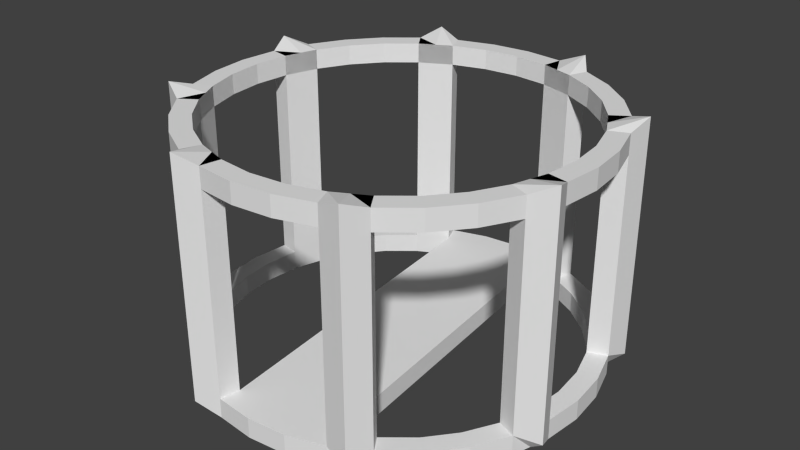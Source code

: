 # Source: GateHolder.blend  (saved by Blender 2.76.0; exported with 4.5.12 LTS)
import bpy
from mathutils import Matrix  # noqa: F401  (used for matrix-valued properties, if any)

bpy.ops.wm.read_factory_settings(use_empty=True)
scene = bpy.context.scene
scene.name = 'Scene'

# ---- collections
col_collection_1 = bpy.data.collections.new('Collection 1'); scene.collection.children.link(col_collection_1)

# ---- world
world_world = bpy.data.worlds.new('World'); scene.world = world_world
world_world.color = (0.05088, 0.05088, 0.05088)
world_world.use_sun_shadow = False
world_world.sun_shadow_jitter_overblur = 0.0
world_world.cycles.sampling_method = 'MANUAL'
world_world.cycles.sample_map_resolution = 256

# ---- meshes
me_circle_001 = bpy.data.meshes.new('Circle.001')
me_circle_001.from_pydata([(0.0, 1.0, 1.1), (-0.1951, 0.9808, 1.1), (-0.3827, 0.9239, 1.1), (-0.5556, 0.8315, 1.1), (-0.7071, 0.7071, 1.1), (-0.8315, 0.5556, 1.1), (-0.9239, 0.3827, 1.1), (-0.9808, 0.1951, 1.1), (-1.0, 7.55e-08, 1.1), (-0.9808, -0.1951, 1.1), (-0.9239, -0.3827, 1.1), (-0.8315, -0.5556, 1.1), (-0.7071, -0.7071, 1.1), (-0.5556, -0.8315, 1.1), (-0.3827, -0.9239, 1.1), (-0.1951, -0.9808, 1.1), (3.258e-07, -1.0, 1.1), (0.1951, -0.9808, 1.1), (0.3827, -0.9239, 1.1), (0.5556, -0.8315, 1.1), (0.7071, -0.7071, 1.1), (0.8315, -0.5556, 1.1), (0.9239, -0.3827, 1.1), (0.9808, -0.1951, 1.1), (1.0, 9.656e-07, 1.1), (0.9808, 0.1951, 1.1), (0.9239, 0.3827, 1.1), (0.8315, 0.5556, 1.1), (0.7071, 0.7071, 1.1), (0.5556, 0.8315, 1.1), (0.3827, 0.9239, 1.1), (0.1951, 0.9808, 1.1), (-1.187e-08, 0.9, 1.1), (-0.1756, 0.8827, 1.1), (-0.3444, 0.8315, 1.1), (-0.5, 0.7483, 1.1), (-0.6364, 0.6364, 1.1), (-0.7483, 0.5, 1.1), (-0.8315, 0.3444, 1.1), (-0.8827, 0.1756, 1.1), (-0.9, 9.645e-08, 1.1), (-0.8827, -0.1756, 1.1), (-0.8315, -0.3444, 1.1), (-0.7483, -0.5, 1.1), (-0.6364, -0.6364, 1.1), (-0.5, -0.7483, 1.1), (-0.3444, -0.8315, 1.1), (-0.1756, -0.8827, 1.1), (2.814e-07, -0.9, 1.1), (0.1756, -0.8827, 1.1), (0.3444, -0.8315, 1.1), (0.5, -0.7483, 1.1), (0.6364, -0.6364, 1.1), (0.7483, -0.5, 1.1), (0.8315, -0.3444, 1.1), (0.8827, -0.1756, 1.1), (0.9, 8.975e-07, 1.1), (0.8827, 0.1756, 1.1), (0.8315, 0.3444, 1.1), (0.7483, 0.5, 1.1), (0.6364, 0.6364, 1.1), (0.5, 0.7483, 1.1), (0.3444, 0.8315, 1.1), (0.1756, 0.8827, 1.1), (0.0, 1.0, 1.2), (-0.1951, 0.9808, 1.2), (-0.3827, 0.9239, 1.2), (-0.5556, 0.8315, 1.2), (-0.7071, 0.7071, 1.2), (-0.8315, 0.5556, 1.2), (-0.9239, 0.3827, 1.2), (-0.9808, 0.1951, 1.2), (-1.0, 7.55e-08, 1.2), (-0.9808, -0.1951, 1.2), (-0.9239, -0.3827, 1.2), (-0.8315, -0.5556, 1.2), (-0.7071, -0.7071, 1.2), (-0.5556, -0.8315, 1.2), (-0.3827, -0.9239, 1.2), (-0.1951, -0.9808, 1.2), (3.258e-07, -1.0, 1.2), (0.1951, -0.9808, 1.2), (0.3827, -0.9239, 1.2), (0.5556, -0.8315, 1.2), (0.7071, -0.7071, 1.2), (0.8315, -0.5556, 1.2), (0.9239, -0.3827, 1.2), (0.9808, -0.1951, 1.2), (1.0, 9.656e-07, 1.2), (0.9808, 0.1951, 1.2), (0.9239, 0.3827, 1.2), (0.8315, 0.5556, 1.2), (0.7071, 0.7071, 1.2), (0.5556, 0.8315, 1.2), (0.3827, 0.9239, 1.2), (0.1951, 0.9808, 1.2), (-1.187e-08, 0.9, 1.2), (-0.1756, 0.8827, 1.2), (-0.3444, 0.8315, 1.2), (-0.5, 0.7483, 1.2), (-0.6364, 0.6364, 1.2), (-0.7483, 0.5, 1.2), (-0.8315, 0.3444, 1.2), (-0.8827, 0.1756, 1.2), (-0.9, 9.645e-08, 1.2), (-0.8827, -0.1756, 1.2), (-0.8315, -0.3444, 1.2), (-0.7483, -0.5, 1.2), (-0.6364, -0.6364, 1.2), (-0.5, -0.7483, 1.2), (-0.3444, -0.8315, 1.2), (-0.1756, -0.8827, 1.2), (2.814e-07, -0.9, 1.2), (0.1756, -0.8827, 1.2), (0.3444, -0.8315, 1.2), (0.5, -0.7483, 1.2), (0.6364, -0.6364, 1.2), (0.7483, -0.5, 1.2), (0.8315, -0.3444, 1.2), (0.8827, -0.1756, 1.2), (0.9, 8.975e-07, 1.2), (0.8827, 0.1756, 1.2), (0.8315, 0.3444, 1.2), (0.7483, 0.5, 1.2), (0.6364, 0.6364, 1.2), (0.5, 0.7483, 1.2), (0.3444, 0.8315, 1.2), (0.1756, 0.8827, 1.2)], [], [(15, 47, 46, 14), (2, 34, 33, 1), (29, 61, 60, 28), (16, 48, 47, 15), (3, 35, 34, 2), (30, 62, 61, 29), (17, 49, 48, 16), (4, 36, 35, 3), (31, 63, 62, 30), (18, 50, 49, 17), (5, 37, 36, 4), (0, 32, 63, 31), (19, 51, 50, 18), (6, 38, 37, 5), (20, 52, 51, 19), (7, 39, 38, 6), (21, 53, 52, 20), (8, 40, 39, 7), (22, 54, 53, 21), (9, 41, 40, 8), (23, 55, 54, 22), (10, 42, 41, 9), (24, 56, 55, 23), (11, 43, 42, 10), (25, 57, 56, 24), (12, 44, 43, 11), (26, 58, 57, 25), (13, 45, 44, 12), (27, 59, 58, 26), (14, 46, 45, 13), (1, 33, 32, 0), (28, 60, 59, 27), (79, 78, 110, 111), (66, 65, 97, 98), (93, 92, 124, 125), (80, 79, 111, 112), (67, 66, 98, 99), (94, 93, 125, 126), (81, 80, 112, 113), (68, 67, 99, 100), (95, 94, 126, 127), (82, 81, 113, 114), (69, 68, 100, 101), (64, 95, 127, 96), (83, 82, 114, 115), (70, 69, 101, 102), (84, 83, 115, 116), (71, 70, 102, 103), (85, 84, 116, 117), (72, 71, 103, 104), (86, 85, 117, 118), (73, 72, 104, 105), (87, 86, 118, 119), (74, 73, 105, 106), (88, 87, 119, 120), (75, 74, 106, 107), (89, 88, 120, 121), (76, 75, 107, 108), (90, 89, 121, 122), (77, 76, 108, 109), (91, 90, 122, 123), (78, 77, 109, 110), (65, 64, 96, 97), (92, 91, 123, 124), (59, 60, 124, 123), (33, 34, 98, 97), (8, 7, 71, 72), (60, 61, 125, 124), (34, 35, 99, 98), (9, 8, 72, 73), (61, 62, 126, 125), (35, 36, 100, 99), (10, 9, 73, 74), (62, 63, 127, 126), (36, 37, 101, 100), (11, 10, 74, 75), (63, 32, 96, 127), (37, 38, 102, 101), (12, 11, 75, 76), (38, 39, 103, 102), (13, 12, 76, 77), (39, 40, 104, 103), (14, 13, 77, 78), (40, 41, 105, 104), (15, 14, 78, 79), (41, 42, 106, 105), (16, 15, 79, 80), (42, 43, 107, 106), (17, 16, 80, 81), (43, 44, 108, 107), (18, 17, 81, 82), (44, 45, 109, 108), (19, 18, 82, 83), (45, 46, 110, 109), (20, 19, 83, 84), (46, 47, 111, 110), (21, 20, 84, 85), (47, 48, 112, 111), (22, 21, 85, 86), (48, 49, 113, 112), (23, 22, 86, 87), (49, 50, 114, 113), (24, 23, 87, 88), (50, 51, 115, 114), (25, 24, 88, 89), (51, 52, 116, 115), (26, 25, 89, 90), (52, 53, 117, 116), (27, 26, 90, 91), (1, 0, 64, 65), (53, 54, 118, 117), (28, 27, 91, 92), (2, 1, 65, 66), (54, 55, 119, 118), (29, 28, 92, 93), (3, 2, 66, 67), (55, 56, 120, 119), (30, 29, 93, 94), (4, 3, 67, 68), (56, 57, 121, 120), (31, 30, 94, 95), (5, 4, 68, 69), (57, 58, 122, 121), (0, 31, 95, 64), (6, 5, 69, 70), (58, 59, 123, 122), (32, 33, 97, 96), (7, 6, 70, 71)])
me_circle_001.use_remesh_preserve_volume = False
me_circle_001.use_remesh_preserve_attributes = False
me_circle_001.use_mirror_vertex_groups = False
me_circle_001.update()
me_circle = bpy.data.meshes.new('Circle')
me_circle.from_pydata([(0.0, 1.0, 0.0), (-0.1951, 0.9808, 0.0), (-0.3827, 0.9239, 0.0), (-0.5556, 0.8315, 0.0), (-0.7071, 0.7071, 0.0), (-0.8315, 0.5556, 0.0), (-0.9239, 0.3827, 0.0), (-0.9808, 0.1951, 0.0), (-1.0, 7.55e-08, 0.0), (-0.9808, -0.1951, 0.0), (-0.9239, -0.3827, 0.0), (-0.8315, -0.5556, 0.0), (-0.7071, -0.7071, 0.0), (-0.5556, -0.8315, 0.0), (-0.3827, -0.9239, 0.0), (-0.1951, -0.9808, 0.0), (3.258e-07, -1.0, 0.0), (0.1951, -0.9808, 0.0), (0.3827, -0.9239, 0.0), (0.5556, -0.8315, 0.0), (0.7071, -0.7071, 0.0), (0.8315, -0.5556, 0.0), (0.9239, -0.3827, 0.0), (0.9808, -0.1951, 0.0), (1.0, 9.656e-07, 0.0), (0.9808, 0.1951, 0.0), (0.9239, 0.3827, 0.0), (0.8315, 0.5556, 0.0), (0.7071, 0.7071, 0.0), (0.5556, 0.8315, 0.0), (0.3827, 0.9239, 0.0), (0.1951, 0.9808, 0.0), (-1.187e-08, 0.9, 0.0), (-0.1756, 0.8827, 0.0), (-0.3444, 0.8315, 0.0), (-0.5, 0.7483, 0.0), (-0.6364, 0.6364, 0.0), (-0.7483, 0.5, 0.0), (-0.8315, 0.3444, 0.0), (-0.8827, 0.1756, 0.0), (-0.9, 9.645e-08, 0.0), (-0.8827, -0.1756, 0.0), (-0.8315, -0.3444, 0.0), (-0.7483, -0.5, 0.0), (-0.6364, -0.6364, 0.0), (-0.5, -0.7483, 0.0), (-0.3444, -0.8315, 0.0), (-0.1756, -0.8827, 0.0), (2.814e-07, -0.9, 0.0), (0.1756, -0.8827, 0.0), (0.3444, -0.8315, 0.0), (0.5, -0.7483, 0.0), (0.6364, -0.6364, 0.0), (0.7483, -0.5, 0.0), (0.8315, -0.3444, 0.0), (0.8827, -0.1756, 0.0), (0.9, 8.975e-07, 0.0), (0.8827, 0.1756, 0.0), (0.8315, 0.3444, 0.0), (0.7483, 0.5, 0.0), (0.6364, 0.6364, 0.0), (0.5, 0.7483, 0.0), (0.3444, 0.8315, 0.0), (0.1756, 0.8827, 0.0), (0.0, 1.0, 0.1), (-0.1951, 0.9808, 0.1), (-0.3827, 0.9239, 0.1), (-0.5556, 0.8315, 0.1), (-0.7071, 0.7071, 0.1), (-0.8315, 0.5556, 0.1), (-0.9239, 0.3827, 0.1), (-0.9808, 0.1951, 0.1), (-1.0, 7.55e-08, 0.1), (-0.9808, -0.1951, 0.1), (-0.9239, -0.3827, 0.1), (-0.8315, -0.5556, 0.1), (-0.7071, -0.7071, 0.1), (-0.5556, -0.8315, 0.1), (-0.3827, -0.9239, 0.1), (-0.1951, -0.9808, 0.1), (3.258e-07, -1.0, 0.1), (0.1951, -0.9808, 0.1), (0.3827, -0.9239, 0.1), (0.5556, -0.8315, 0.1), (0.7071, -0.7071, 0.1), (0.8315, -0.5556, 0.1), (0.9239, -0.3827, 0.1), (0.9808, -0.1951, 0.1), (1.0, 9.656e-07, 0.1), (0.9808, 0.1951, 0.1), (0.9239, 0.3827, 0.1), (0.8315, 0.5556, 0.1), (0.7071, 0.7071, 0.1), (0.5556, 0.8315, 0.1), (0.3827, 0.9239, 0.1), (0.1951, 0.9808, 0.1), (-1.187e-08, 0.9, 0.1), (-0.1756, 0.8827, 0.1), (-0.3444, 0.8315, 0.1), (-0.5, 0.7483, 0.1), (-0.6364, 0.6364, 0.1), (-0.7483, 0.5, 0.1), (-0.8315, 0.3444, 0.1), (-0.8827, 0.1756, 0.1), (-0.9, 9.645e-08, 0.1), (-0.8827, -0.1756, 0.1), (-0.8315, -0.3444, 0.1), (-0.7483, -0.5, 0.1), (-0.6364, -0.6364, 0.1), (-0.5, -0.7483, 0.1), (-0.3444, -0.8315, 0.1), (-0.1756, -0.8827, 0.1), (2.814e-07, -0.9, 0.1), (0.1756, -0.8827, 0.1), (0.3444, -0.8315, 0.1), (0.5, -0.7483, 0.1), (0.6364, -0.6364, 0.1), (0.7483, -0.5, 0.1), (0.8315, -0.3444, 0.1), (0.8827, -0.1756, 0.1), (0.9, 8.975e-07, 0.1), (0.8827, 0.1756, 0.1), (0.8315, 0.3444, 0.1), (0.7483, 0.5, 0.1), (0.6364, 0.6364, 0.1), (0.5, 0.7483, 0.1), (0.3444, 0.8315, 0.1), (0.1756, 0.8827, 0.1), (-0.5556, 0.8315, 1.1), (-0.3827, 0.9239, 1.1), (-0.9808, 0.1951, 1.1), (-0.9239, 0.3827, 1.1), (-0.8315, -0.5556, 1.1), (-0.9239, -0.3827, 1.1), (-0.1951, -0.9808, 1.1), (-0.3827, -0.9239, 1.1), (0.5556, -0.8315, 1.1), (0.3827, -0.9239, 1.1), (0.9808, -0.1951, 1.1), (0.9239, -0.3827, 1.1), (0.8315, 0.5556, 1.1), (0.9239, 0.3827, 1.1), (0.1951, 0.9808, 1.1), (0.3827, 0.9239, 1.1), (-0.5, 0.7483, 1.1), (-0.3444, 0.8315, 1.1), (-0.8827, 0.1756, 1.1), (-0.8315, 0.3444, 1.1), (-0.7483, -0.5, 1.1), (-0.8315, -0.3444, 1.1), (-0.1756, -0.8827, 1.1), (-0.3444, -0.8315, 1.1), (0.5, -0.7483, 1.1), (0.3444, -0.8315, 1.1), (0.8827, -0.1756, 1.1), (0.8315, -0.3444, 1.1), (0.7483, 0.5, 1.1), (0.8315, 0.3444, 1.1), (0.1756, 0.8827, 1.1), (0.3444, 0.8315, 1.1), (-0.5556, 0.8315, 1.2), (-0.3827, 0.9239, 1.2), (-0.9808, 0.1951, 1.2), (-0.9239, 0.3827, 1.2), (-0.8315, -0.5556, 1.2), (-0.9239, -0.3827, 1.2), (-0.1951, -0.9808, 1.2), (-0.3827, -0.9239, 1.2), (0.5556, -0.8315, 1.2), (0.3827, -0.9239, 1.2), (0.9808, -0.1951, 1.2), (0.9239, -0.3827, 1.2), (0.8315, 0.5556, 1.2), (0.9239, 0.3827, 1.2), (0.1951, 0.9808, 1.2), (0.3827, 0.9239, 1.2), (-0.5, 0.7483, 1.2), (-0.3444, 0.8315, 1.2), (-0.8827, 0.1756, 1.2), (-0.8315, 0.3444, 1.2), (-0.7483, -0.5, 1.2), (-0.8315, -0.3444, 1.2), (-0.1756, -0.8827, 1.2), (-0.3444, -0.8315, 1.2), (0.5, -0.7483, 1.2), (0.3444, -0.8315, 1.2), (0.8827, -0.1756, 1.2), (0.8315, -0.3444, 1.2), (0.7483, 0.5, 1.2), (0.8315, 0.3444, 1.2), (0.1756, 0.8827, 1.2), (0.3444, 0.8315, 1.2), (0.9523, -0.2889, 0.0), (0.8571, -0.26, 0.0), (1.025, -0.3109, 0.05802), (0.8571, -0.26, 0.1), (1.025, -0.3109, 1.134), (0.8571, -0.26, 1.1), (1.025, -0.3109, 1.242), (0.8571, -0.26, 1.2), (0.4691, -0.8777, 0.0), (0.4222, -0.7899, 0.0), (0.5049, -0.9447, 0.05802), (0.4222, -0.7899, 0.1), (0.5049, -0.9447, 1.134), (0.4222, -0.7899, 1.1), (0.5049, -0.9447, 1.242), (0.4222, -0.7899, 1.2), (-0.2889, -0.9523, 0.0), (-0.26, -0.8571, 0.0), (-0.3109, -1.025, 0.05802), (-0.26, -0.8571, 0.1), (-0.3109, -1.025, 1.134), (-0.26, -0.8571, 1.1), (-0.3109, -1.025, 1.242), (-0.26, -0.8571, 1.2), (-0.8777, -0.4691, 0.0), (-0.7899, -0.4222, 0.0), (-0.9447, -0.5049, 0.05802), (-0.7899, -0.4222, 0.1), (-0.9447, -0.5049, 1.134), (-0.7899, -0.4222, 1.1), (-0.9447, -0.5049, 1.242), (-0.7899, -0.4222, 1.2), (-0.9523, 0.2889, 0.0), (-0.8571, 0.26, 0.0), (-1.025, 0.3109, 0.05802), (-0.8571, 0.26, 0.1), (-1.025, 0.3109, 1.134), (-0.8571, 0.26, 1.1), (-1.025, 0.3109, 1.242), (-0.8571, 0.26, 1.2), (-0.4691, 0.8777, 0.0), (-0.4222, 0.7899, 0.0), (-0.5049, 0.9447, 0.05802), (-0.4222, 0.7899, 0.1), (-0.5049, 0.9447, 1.134), (-0.4222, 0.7899, 1.1), (-0.5049, 0.9447, 1.242), (-0.4222, 0.7899, 1.2), (0.2889, 0.9523, 0.0), (0.26, 0.8571, 0.0), (0.3109, 1.025, 0.05802), (0.26, 0.8571, 0.1), (0.3109, 1.025, 1.134), (0.26, 0.8571, 1.1), (0.3109, 1.025, 1.242), (0.26, 0.8571, 1.2), (0.8777, 0.4691, 0.0), (0.7899, 0.4222, 0.0), (0.9447, 0.5049, 0.05802), (0.7899, 0.4222, 0.1), (0.9447, 0.5049, 1.134), (0.7899, 0.4222, 1.1), (0.9447, 0.5049, 1.242), (0.7899, 0.4222, 1.2)], [], [(9, 41, 40, 8), (192, 193, 54, 22), (10, 42, 41, 9), (24, 56, 55, 23), (216, 217, 42, 10), (25, 57, 56, 24), (12, 44, 43, 11), (26, 58, 57, 25), (13, 45, 44, 12), (248, 249, 58, 26), (14, 46, 45, 13), (1, 33, 32, 0), (28, 60, 59, 27), (208, 209, 46, 14), (2, 34, 33, 1), (29, 61, 60, 28), (16, 48, 47, 15), (232, 233, 34, 2), (30, 62, 61, 29), (17, 49, 48, 16), (4, 36, 35, 3), (240, 241, 62, 30), (18, 50, 49, 17), (5, 37, 36, 4), (0, 32, 63, 31), (200, 201, 50, 18), (6, 38, 37, 5), (20, 52, 51, 19), (224, 225, 38, 6), (21, 53, 52, 20), (8, 40, 39, 7), (22, 54, 53, 21), (73, 72, 104, 105), (74, 73, 105, 106), (88, 87, 119, 120), (89, 88, 120, 121), (76, 75, 107, 108), (90, 89, 121, 122), (77, 76, 108, 109), (78, 77, 109, 110), (65, 64, 96, 97), (92, 91, 123, 124), (66, 65, 97, 98), (93, 92, 124, 125), (80, 79, 111, 112), (94, 93, 125, 126), (81, 80, 112, 113), (68, 67, 99, 100), (82, 81, 113, 114), (69, 68, 100, 101), (64, 95, 127, 96), (70, 69, 101, 102), (84, 83, 115, 116), (85, 84, 116, 117), (72, 71, 103, 104), (86, 85, 117, 118), (40, 41, 105, 104), (208, 14, 78, 210), (41, 42, 106, 105), (16, 15, 79, 80), (217, 43, 107, 219), (17, 16, 80, 81), (43, 44, 108, 107), (18, 17, 81, 82), (44, 45, 109, 108), (200, 18, 82, 202), (45, 46, 110, 109), (20, 19, 83, 84), (209, 47, 111, 211), (21, 20, 84, 85), (22, 21, 85, 86), (97, 96, 113, 112), (192, 22, 86, 194), (114, 113, 96, 127), (24, 23, 87, 88), (201, 51, 115, 203), (25, 24, 88, 89), (51, 52, 116, 115), (26, 25, 89, 90), (52, 53, 117, 116), (248, 26, 90, 250), (1, 0, 64, 65), (53, 54, 118, 117), (28, 27, 91, 92), (2, 1, 65, 66), (193, 55, 119, 195), (29, 28, 92, 93), (232, 2, 66, 234), (55, 56, 120, 119), (30, 29, 93, 94), (4, 3, 67, 68), (56, 57, 121, 120), (240, 30, 94, 242), (5, 4, 68, 69), (57, 58, 122, 121), (0, 31, 95, 64), (6, 5, 69, 70), (249, 59, 123, 251), (50, 63, 32, 49), (224, 6, 70, 226), (59, 60, 124, 123), (33, 48, 49, 32), (8, 7, 71, 72), (60, 61, 125, 124), (233, 35, 99, 235), (9, 8, 72, 73), (61, 62, 126, 125), (35, 36, 100, 99), (10, 9, 73, 74), (241, 63, 127, 243), (36, 37, 101, 100), (216, 10, 74, 218), (34, 47, 48, 33), (37, 38, 102, 101), (12, 11, 75, 76), (225, 39, 103, 227), (13, 12, 76, 77), (39, 40, 104, 103), (14, 13, 77, 78), (75, 218, 220, 132), (226, 228, 130, 71), (234, 236, 128, 67), (226, 70, 131, 228), (127, 95, 142, 158), (94, 126, 159, 143), (67, 128, 144, 99), (79, 210, 212, 134), (83, 202, 204, 136), (87, 194, 196, 138), (91, 250, 252, 140), (95, 242, 244, 142), (234, 66, 129, 236), (220, 133, 165, 222), (245, 158, 190, 247), (137, 153, 185, 169), (228, 131, 163, 230), (253, 156, 188, 255), (158, 142, 174, 190), (236, 129, 161, 238), (197, 154, 186, 199), (82, 114, 153, 137), (74, 133, 220, 218), (83, 136, 152, 115), (78, 135, 212, 210), (102, 147, 131, 70), (87, 138, 154, 119), (82, 137, 204, 202), (71, 130, 146, 103), (106, 149, 133, 74), (86, 139, 196, 194), (75, 132, 148, 107), (90, 141, 252, 250), (122, 157, 141, 90), (94, 143, 244, 242), (91, 140, 156, 123), (98, 235, 237, 145), (110, 151, 135, 78), (79, 134, 150, 111), (98, 145, 129, 66), (198, 171, 187, 199), (222, 165, 181, 223), (254, 173, 189, 255), (214, 167, 183, 215), (238, 161, 177, 239), (246, 175, 191, 247), (206, 169, 185, 207), (230, 163, 179, 231), (152, 136, 168, 184), (139, 155, 187, 171), (212, 135, 167, 214), (131, 147, 179, 163), (154, 138, 170, 186), (204, 137, 169, 206), (146, 130, 162, 178), (133, 149, 181, 165), (196, 139, 171, 198), (148, 132, 164, 180), (252, 141, 173, 254), (141, 157, 189, 173), (244, 143, 175, 246), (156, 140, 172, 188), (237, 144, 176, 239), (135, 151, 183, 167), (229, 146, 178, 231), (150, 134, 166, 182), (221, 148, 180, 223), (129, 145, 177, 161), (213, 150, 182, 215), (144, 128, 160, 176), (205, 152, 184, 207), (143, 159, 191, 175), (138, 196, 198, 170), (170, 198, 199, 186), (119, 154, 197, 195), (155, 197, 199, 187), (251, 253, 157, 122), (54, 193, 195, 118), (23, 192, 194, 87), (23, 55, 193, 192), (153, 205, 207, 185), (136, 204, 206, 168), (168, 206, 207, 184), (115, 152, 205, 203), (118, 195, 197, 155), (50, 201, 203, 114), (19, 200, 202, 83), (19, 51, 201, 200), (151, 213, 215, 183), (134, 212, 214, 166), (166, 214, 215, 182), (111, 150, 213, 211), (114, 203, 205, 153), (46, 209, 211, 110), (15, 208, 210, 79), (15, 47, 209, 208), (149, 221, 223, 181), (164, 222, 223, 180), (107, 148, 221, 219), (132, 220, 222, 164), (110, 211, 213, 151), (11, 216, 218, 75), (42, 217, 219, 106), (11, 43, 217, 216), (147, 229, 231, 179), (162, 230, 231, 178), (106, 219, 221, 149), (103, 146, 229, 227), (130, 228, 230, 162), (38, 225, 227, 102), (7, 224, 226, 71), (7, 39, 225, 224), (145, 237, 239, 177), (160, 238, 239, 176), (102, 227, 229, 147), (128, 236, 238, 160), (99, 144, 237, 235), (34, 233, 235, 98), (3, 232, 234, 67), (3, 35, 233, 232), (142, 244, 246, 174), (174, 246, 247, 190), (243, 127, 158, 245), (118, 155, 139, 86), (159, 245, 247, 191), (62, 241, 243, 126), (31, 240, 242, 95), (31, 63, 241, 240), (140, 252, 254, 172), (172, 254, 255, 188), (251, 123, 156, 253), (243, 245, 159, 126), (157, 253, 255, 189), (58, 249, 251, 122), (27, 248, 250, 91), (27, 59, 249, 248), (98, 97, 112, 111), (111, 47, 34, 98), (63, 50, 114, 127)])
me_circle.use_remesh_preserve_volume = False
me_circle.use_remesh_preserve_attributes = False
me_circle.use_mirror_vertex_groups = False
me_circle.update()

# ---- objects
ob_circle_001 = bpy.data.objects.new('Circle.001', me_circle_001)
ob_circle = bpy.data.objects.new('Circle', me_circle)

# ---- transforms, parenting, visibility, modifiers, constraints
ob_circle_001.location = (0.0, 0.0, 0.0)
ob_circle_001.lineart.crease_threshold = 0.0
ob_circle.location = (0.0, 0.0, 0.0)
ob_circle.lineart.crease_threshold = 0.0

# ---- collection membership
col_collection_1.objects.link(ob_circle_001)
col_collection_1.objects.link(ob_circle)

# ---- scene / render settings (as saved in the file)
scene.frame_start = 1; scene.frame_end = 250; scene.frame_set(1)
scene.render.engine = 'BLENDER_EEVEE_NEXT'
scene.render.resolution_percentage = 50
scene.render.dither_intensity = 0.0
scene.cycles.use_denoising = False
scene.cycles.samples = 10
scene.cycles.sampling_pattern = 'TABULATED_SOBOL'
scene.cycles.light_sampling_threshold = 0.0
scene.cycles.use_adaptive_sampling = False
scene.cycles.use_light_tree = False
scene.cycles.blur_glossy = 0.0
scene.cycles.pixel_filter_type = 'GAUSSIAN'
scene.cycles.sample_clamp_indirect = 0.0
scene.view_settings.view_transform = 'Standard'
bpy.context.view_layer.update()

# ---- added for rendering (the .blend has no active camera and no usable light): camera, sun
cam_auto = bpy.data.cameras.new('AutoCamera')
cam_auto.lens = 50.0
cam_auto.sensor_width = 36.0
cam_auto.clip_end = 1000.0
ob_auto_camera = bpy.data.objects.new('AutoCamera', cam_auto)
scene.collection.objects.link(ob_auto_camera)
ob_auto_camera.location = (2.91817, -3.50181, 2.95553)
ob_auto_camera.rotation_euler = (1.09748, -7.21219e-08, 0.694738)
scene.camera = ob_auto_camera
light_auto_sun = bpy.data.lights.new('AutoSun', 'SUN')
light_auto_sun.energy = 3.0
light_auto_sun.angle = 0.0523599
ob_auto_sun = bpy.data.objects.new('AutoSun', light_auto_sun)
scene.collection.objects.link(ob_auto_sun)
ob_auto_sun.rotation_euler = (0.872665, 0.174533, 0.523599)
bpy.context.view_layer.update()
